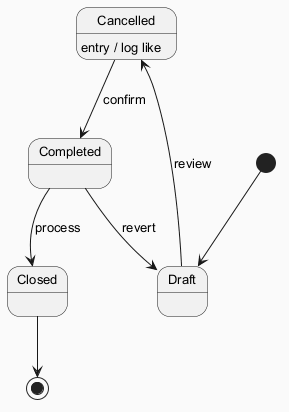

The diagram above was rendered by PlantUML. Its source (embedded in the PNG):
@startuml
skinparam backgroundColor #FAFAFA
skinparam classBackgroundColor #FFF3E0
skinparam classBorderColor #E65100
skinparam defaultFontSize 13
[*] --> Draft
Draft --> Cancelled : review
Cancelled --> Completed : confirm
Cancelled : entry / log like
Completed --> Closed : process
Completed --> Draft : revert
Closed --> [*]
@enduml